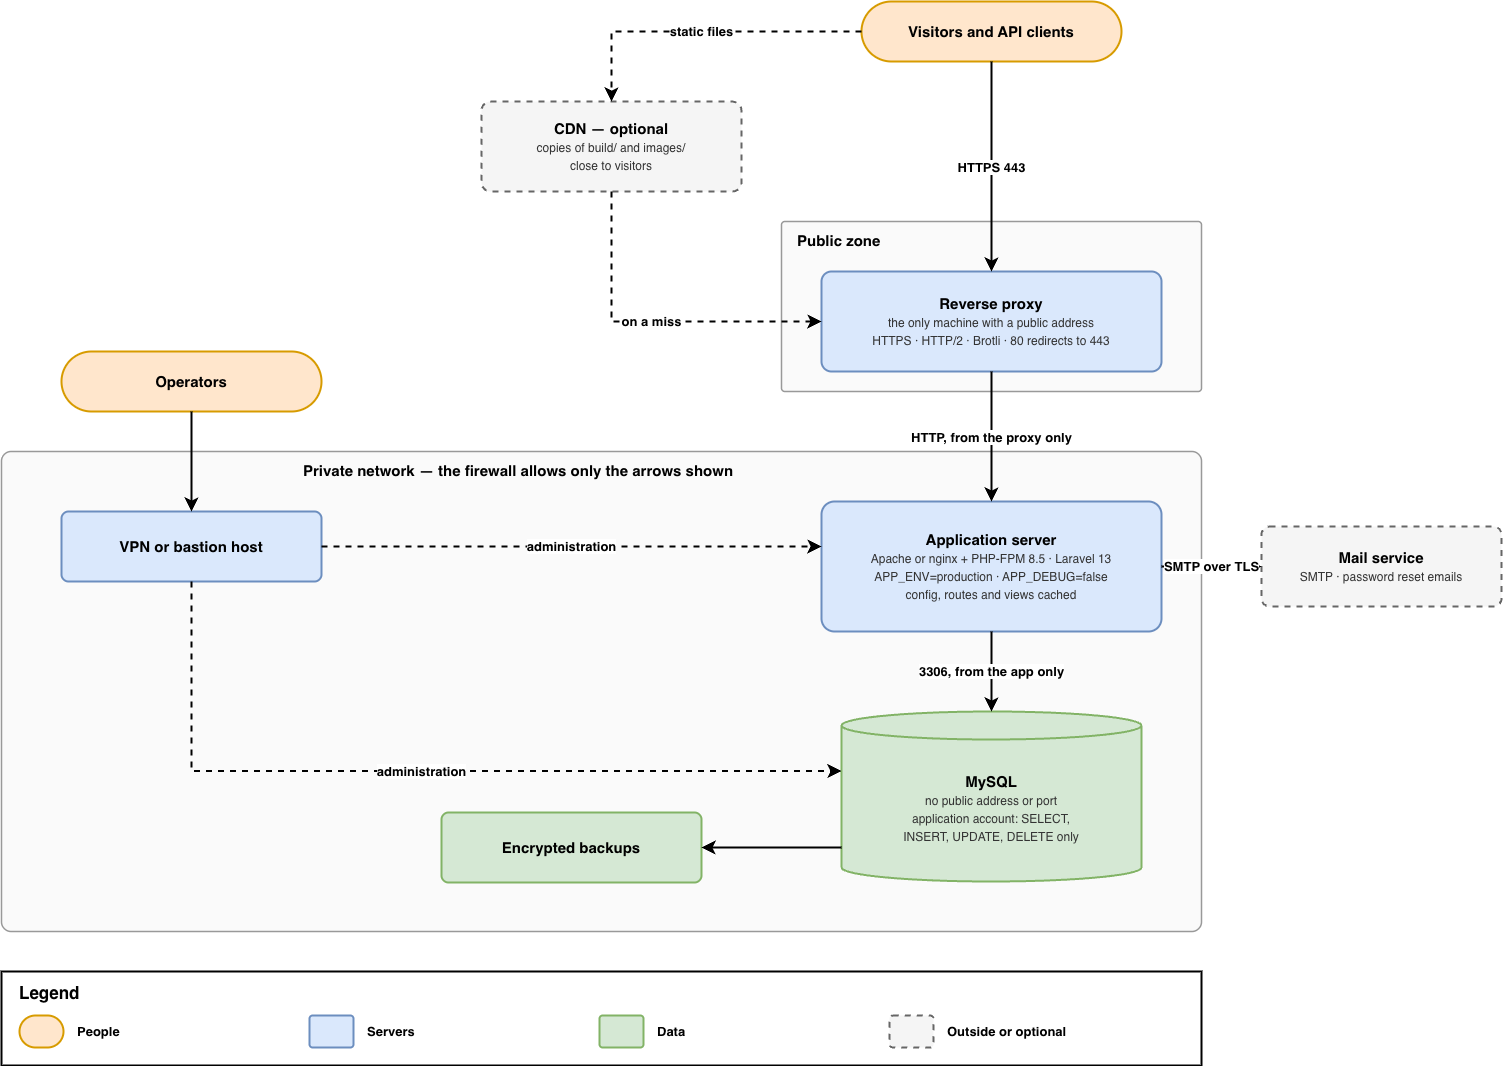

The diagram above was exported from draw.io. Its source (the exported page's mxGraphModel, read from the mxfile embedded in the PNG):
<mxGraphModel dx="2087" dy="996" grid="1" gridSize="10" guides="1" tooltips="1" connect="1" arrows="1" fold="1" page="1" pageScale="1" pageWidth="827" pageHeight="1169" math="0" shadow="0">
  <root>
    <mxCell id="0" />
    <mxCell id="1" parent="0" />
    <mxCell id="1YU4I8a4gpNNCV7fQXEB-1" parent="1" style="rounded=1;arcSize=2;whiteSpace=wrap;html=1;strokeWidth=1.5;fillColor=#fafafa;strokeColor=#999999;verticalAlign=top;align=left;spacingLeft=14;spacingTop=4;fontSize=15;fontStyle=1;fontFamily=Helvetica;" value="Public zone" vertex="1">
      <mxGeometry height="170" width="420" x="820" y="250" as="geometry" />
    </mxCell>
    <mxCell id="1YU4I8a4gpNNCV7fQXEB-2" parent="1" style="rounded=1;arcSize=2;whiteSpace=wrap;html=1;strokeWidth=1.5;fillColor=#fafafa;strokeColor=#999999;verticalAlign=top;align=left;spacingLeft=14;spacingTop=4;fontSize=15;fontStyle=1;fontFamily=Helvetica;spacingLeft=300;" value="Private network — the firewall allows only the arrows shown" vertex="1">
      <mxGeometry height="480" width="1200" x="40" y="480" as="geometry" />
    </mxCell>
    <mxCell id="1YU4I8a4gpNNCV7fQXEB-3" parent="1" style="rounded=1;arcSize=50;whiteSpace=wrap;html=1;strokeWidth=2;fontSize=15;fontFamily=Helvetica;fillColor=#ffe6cc;strokeColor=#d79b00;" value="&lt;b&gt;Visitors and API clients&lt;/b&gt;" vertex="1">
      <mxGeometry height="60" width="260" x="900" y="30" as="geometry" />
    </mxCell>
    <mxCell id="1YU4I8a4gpNNCV7fQXEB-4" parent="1" style="rounded=1;arcSize=10;whiteSpace=wrap;html=1;strokeWidth=2;fontSize=15;fontFamily=Helvetica;fillColor=#f5f5f5;strokeColor=#666666;dashed=1;" value="&lt;b&gt;CDN — optional&lt;/b&gt;&lt;br&gt;&lt;span style=&quot;font-size:12px;color:#333333&quot;&gt;copies of build/ and images/&lt;/span&gt;&lt;br&gt;&lt;span style=&quot;font-size:12px;color:#333333&quot;&gt;close to visitors&lt;/span&gt;" vertex="1">
      <mxGeometry height="90" width="260" x="520" y="130" as="geometry" />
    </mxCell>
    <mxCell id="1YU4I8a4gpNNCV7fQXEB-5" parent="1" style="rounded=1;arcSize=10;whiteSpace=wrap;html=1;strokeWidth=2;fontSize=15;fontFamily=Helvetica;fillColor=#dae8fc;strokeColor=#6c8ebf;" value="&lt;b&gt;Reverse proxy&lt;/b&gt;&lt;br&gt;&lt;span style=&quot;font-size:12px;color:#333333&quot;&gt;the only machine with a public address&lt;/span&gt;&lt;br&gt;&lt;span style=&quot;font-size:12px;color:#333333&quot;&gt;HTTPS · HTTP/2 · Brotli · 80 redirects to 443&lt;/span&gt;" vertex="1">
      <mxGeometry height="100" width="340" x="860" y="300" as="geometry" />
    </mxCell>
    <mxCell id="1YU4I8a4gpNNCV7fQXEB-6" parent="1" style="rounded=1;arcSize=50;whiteSpace=wrap;html=1;strokeWidth=2;fontSize=15;fontFamily=Helvetica;fillColor=#ffe6cc;strokeColor=#d79b00;" value="&lt;b&gt;Operators&lt;/b&gt;" vertex="1">
      <mxGeometry height="60" width="260" x="100" y="380" as="geometry" />
    </mxCell>
    <mxCell id="1YU4I8a4gpNNCV7fQXEB-7" parent="1" style="rounded=1;arcSize=10;whiteSpace=wrap;html=1;strokeWidth=2;fontSize=15;fontFamily=Helvetica;fillColor=#dae8fc;strokeColor=#6c8ebf;" value="&lt;b&gt;VPN or bastion host&lt;/b&gt;" vertex="1">
      <mxGeometry height="70" width="260" x="100" y="540" as="geometry" />
    </mxCell>
    <mxCell id="1YU4I8a4gpNNCV7fQXEB-8" parent="1" style="rounded=1;arcSize=10;whiteSpace=wrap;html=1;strokeWidth=2;fontSize=15;fontFamily=Helvetica;fillColor=#dae8fc;strokeColor=#6c8ebf;" value="&lt;b&gt;Application server&lt;/b&gt;&lt;br&gt;&lt;span style=&quot;font-size:12px;color:#333333&quot;&gt;Apache or nginx + PHP-FPM 8.5 · Laravel 13&lt;/span&gt;&lt;br&gt;&lt;span style=&quot;font-size:12px;color:#333333&quot;&gt;APP_ENV=production · APP_DEBUG=false&lt;/span&gt;&lt;br&gt;&lt;span style=&quot;font-size:12px;color:#333333&quot;&gt;config, routes and views cached&lt;/span&gt;" vertex="1">
      <mxGeometry height="130" width="340" x="860" y="530" as="geometry" />
    </mxCell>
    <mxCell id="1YU4I8a4gpNNCV7fQXEB-9" parent="1" style="shape=cylinder3;boundedLbl=1;backgroundOutline=1;size=14;whiteSpace=wrap;html=1;strokeWidth=2;fontSize=15;fontFamily=Helvetica;fillColor=#d5e8d4;strokeColor=#82b366;" value="&lt;b&gt;MySQL&lt;/b&gt;&lt;br&gt;&lt;span style=&quot;font-size:12px;color:#333333&quot;&gt;no public address or port&lt;/span&gt;&lt;br&gt;&lt;span style=&quot;font-size:12px;color:#333333&quot;&gt;application account: SELECT,&lt;/span&gt;&lt;br&gt;&lt;span style=&quot;font-size:12px;color:#333333&quot;&gt;INSERT, UPDATE, DELETE only&lt;/span&gt;" vertex="1">
      <mxGeometry height="170" width="300" x="880" y="740" as="geometry" />
    </mxCell>
    <mxCell id="1YU4I8a4gpNNCV7fQXEB-10" parent="1" style="rounded=1;arcSize=10;whiteSpace=wrap;html=1;strokeWidth=2;fontSize=15;fontFamily=Helvetica;fillColor=#d5e8d4;strokeColor=#82b366;" value="&lt;b&gt;Encrypted backups&lt;/b&gt;" vertex="1">
      <mxGeometry height="70" width="260" x="480" y="841" as="geometry" />
    </mxCell>
    <mxCell id="1YU4I8a4gpNNCV7fQXEB-11" parent="1" style="rounded=1;arcSize=10;whiteSpace=wrap;html=1;strokeWidth=2;fontSize=15;fontFamily=Helvetica;fillColor=#f5f5f5;strokeColor=#666666;dashed=1;" value="&lt;b&gt;Mail service&lt;/b&gt;&lt;br&gt;&lt;span style=&quot;font-size:12px;color:#333333&quot;&gt;SMTP · password reset emails&lt;/span&gt;" vertex="1">
      <mxGeometry height="80" width="240" x="1300" y="555" as="geometry" />
    </mxCell>
    <mxCell id="1YU4I8a4gpNNCV7fQXEB-12" edge="1" parent="1" source="1YU4I8a4gpNNCV7fQXEB-3" style="edgeStyle=orthogonalEdgeStyle;rounded=0;orthogonalLoop=1;html=1;endArrow=classic;endFill=1;endSize=8;strokeWidth=2;fontStyle=1;fontSize=13;labelBackgroundColor=#ffffff;fontFamily=Helvetica;exitX=0.5;exitY=1;entryX=0.5;entryY=0;" target="1YU4I8a4gpNNCV7fQXEB-5" value="HTTPS 443">
      <mxGeometry relative="1" as="geometry" />
    </mxCell>
    <mxCell id="1YU4I8a4gpNNCV7fQXEB-13" edge="1" parent="1" source="1YU4I8a4gpNNCV7fQXEB-3" style="edgeStyle=orthogonalEdgeStyle;rounded=0;orthogonalLoop=1;html=1;endArrow=classic;endFill=1;endSize=8;strokeWidth=2;fontStyle=1;fontSize=13;labelBackgroundColor=#ffffff;fontFamily=Helvetica;dashed=1;exitX=0;exitY=0.5;entryX=0.5;entryY=0;" target="1YU4I8a4gpNNCV7fQXEB-4" value="static files">
      <mxGeometry relative="1" as="geometry">
        <Array as="points">
          <mxPoint x="650" y="60" />
        </Array>
      </mxGeometry>
    </mxCell>
    <mxCell id="1YU4I8a4gpNNCV7fQXEB-14" edge="1" parent="1" source="1YU4I8a4gpNNCV7fQXEB-4" style="edgeStyle=orthogonalEdgeStyle;rounded=0;orthogonalLoop=1;html=1;endArrow=classic;endFill=1;endSize=8;strokeWidth=2;fontStyle=1;fontSize=13;labelBackgroundColor=#ffffff;fontFamily=Helvetica;dashed=1;exitX=0.5;exitY=1;entryX=0;entryY=0.5;" target="1YU4I8a4gpNNCV7fQXEB-5" value="on a miss">
      <mxGeometry relative="1" as="geometry">
        <Array as="points">
          <mxPoint x="650" y="350" />
        </Array>
      </mxGeometry>
    </mxCell>
    <mxCell id="1YU4I8a4gpNNCV7fQXEB-15" edge="1" parent="1" source="1YU4I8a4gpNNCV7fQXEB-5" style="edgeStyle=orthogonalEdgeStyle;rounded=0;orthogonalLoop=1;html=1;endArrow=classic;endFill=1;endSize=8;strokeWidth=2;fontStyle=1;fontSize=13;labelBackgroundColor=#ffffff;fontFamily=Helvetica;exitX=0.5;exitY=1;entryX=0.5;entryY=0;" target="1YU4I8a4gpNNCV7fQXEB-8" value="HTTP, from the proxy only">
      <mxGeometry relative="1" as="geometry" />
    </mxCell>
    <mxCell id="1YU4I8a4gpNNCV7fQXEB-16" edge="1" parent="1" source="1YU4I8a4gpNNCV7fQXEB-8" style="edgeStyle=orthogonalEdgeStyle;rounded=0;orthogonalLoop=1;html=1;endArrow=classic;endFill=1;endSize=8;strokeWidth=2;fontStyle=1;fontSize=13;labelBackgroundColor=#ffffff;fontFamily=Helvetica;exitX=0.5;exitY=1;entryX=0.5;entryY=0;" target="1YU4I8a4gpNNCV7fQXEB-9" value="3306, from the app only">
      <mxGeometry relative="1" as="geometry" />
    </mxCell>
    <mxCell id="1YU4I8a4gpNNCV7fQXEB-17" edge="1" parent="1" source="1YU4I8a4gpNNCV7fQXEB-9" style="edgeStyle=orthogonalEdgeStyle;rounded=0;orthogonalLoop=1;html=1;endArrow=classic;endFill=1;endSize=8;strokeWidth=2;fontStyle=1;fontSize=13;labelBackgroundColor=#ffffff;fontFamily=Helvetica;exitX=0;exitY=0.8;entryX=1;entryY=0.5;" target="1YU4I8a4gpNNCV7fQXEB-10" value="">
      <mxGeometry relative="1" as="geometry" />
    </mxCell>
    <mxCell id="1YU4I8a4gpNNCV7fQXEB-18" edge="1" parent="1" source="1YU4I8a4gpNNCV7fQXEB-8" style="edgeStyle=orthogonalEdgeStyle;rounded=0;orthogonalLoop=1;html=1;endArrow=classic;endFill=1;endSize=8;strokeWidth=2;fontStyle=1;fontSize=13;labelBackgroundColor=#ffffff;fontFamily=Helvetica;exitX=1;exitY=0.5;entryX=0;entryY=0.5;" target="1YU4I8a4gpNNCV7fQXEB-11" value="SMTP over TLS">
      <mxGeometry relative="1" as="geometry" />
    </mxCell>
    <mxCell id="1YU4I8a4gpNNCV7fQXEB-19" edge="1" parent="1" source="1YU4I8a4gpNNCV7fQXEB-6" style="edgeStyle=orthogonalEdgeStyle;rounded=0;orthogonalLoop=1;html=1;endArrow=classic;endFill=1;endSize=8;strokeWidth=2;fontStyle=1;fontSize=13;labelBackgroundColor=#ffffff;fontFamily=Helvetica;exitX=0.5;exitY=1;entryX=0.5;entryY=0;" target="1YU4I8a4gpNNCV7fQXEB-7" value="">
      <mxGeometry relative="1" as="geometry" />
    </mxCell>
    <mxCell id="1YU4I8a4gpNNCV7fQXEB-20" edge="1" parent="1" source="1YU4I8a4gpNNCV7fQXEB-7" style="edgeStyle=orthogonalEdgeStyle;rounded=0;orthogonalLoop=1;html=1;endArrow=classic;endFill=1;endSize=8;strokeWidth=2;fontStyle=1;fontSize=13;labelBackgroundColor=#ffffff;fontFamily=Helvetica;dashed=1;exitX=1;exitY=0.5;entryX=0;entryY=0.346;" target="1YU4I8a4gpNNCV7fQXEB-8" value="administration">
      <mxGeometry relative="1" as="geometry" />
    </mxCell>
    <mxCell id="1YU4I8a4gpNNCV7fQXEB-21" edge="1" parent="1" source="1YU4I8a4gpNNCV7fQXEB-7" style="edgeStyle=orthogonalEdgeStyle;rounded=0;orthogonalLoop=1;html=1;endArrow=classic;endFill=1;endSize=8;strokeWidth=2;fontStyle=1;fontSize=13;labelBackgroundColor=#ffffff;fontFamily=Helvetica;dashed=1;exitX=0.5;exitY=1;entryX=0;entryY=0.35;" target="1YU4I8a4gpNNCV7fQXEB-9" value="administration">
      <mxGeometry relative="1" as="geometry">
        <Array as="points">
          <mxPoint x="230" y="800" />
        </Array>
      </mxGeometry>
    </mxCell>
    <mxCell id="1YU4I8a4gpNNCV7fQXEB-22" parent="1" style="rounded=0;whiteSpace=wrap;html=1;strokeWidth=2;fillColor=#ffffff;" value="" vertex="1">
      <mxGeometry height="94" width="1200" x="40" y="1000" as="geometry" />
    </mxCell>
    <mxCell id="1YU4I8a4gpNNCV7fQXEB-23" parent="1" style="text;html=1;align=left;verticalAlign=middle;whiteSpace=wrap;fontSize=13;fontStyle=1;fontFamily=Helvetica;fontSize=17;" value="Legend" vertex="1">
      <mxGeometry height="28" width="120" x="56" y="1008" as="geometry" />
    </mxCell>
    <mxCell id="1YU4I8a4gpNNCV7fQXEB-24" parent="1" style="rounded=1;arcSize=50;whiteSpace=wrap;html=1;strokeWidth=2;fontSize=15;fontFamily=Helvetica;fillColor=#ffe6cc;strokeColor=#d79b00;" value="" vertex="1">
      <mxGeometry height="32" width="44" x="58" y="1044" as="geometry" />
    </mxCell>
    <mxCell id="1YU4I8a4gpNNCV7fQXEB-25" parent="1" style="text;html=1;align=left;verticalAlign=middle;whiteSpace=wrap;fontSize=13;fontStyle=1;fontFamily=Helvetica;" value="People" vertex="1">
      <mxGeometry height="40" width="226" x="114" y="1040" as="geometry" />
    </mxCell>
    <mxCell id="1YU4I8a4gpNNCV7fQXEB-26" parent="1" style="rounded=1;arcSize=10;whiteSpace=wrap;html=1;strokeWidth=2;fontSize=15;fontFamily=Helvetica;fillColor=#dae8fc;strokeColor=#6c8ebf;" value="" vertex="1">
      <mxGeometry height="32" width="44" x="348" y="1044" as="geometry" />
    </mxCell>
    <mxCell id="1YU4I8a4gpNNCV7fQXEB-27" parent="1" style="text;html=1;align=left;verticalAlign=middle;whiteSpace=wrap;fontSize=13;fontStyle=1;fontFamily=Helvetica;" value="Servers" vertex="1">
      <mxGeometry height="40" width="226" x="404" y="1040" as="geometry" />
    </mxCell>
    <mxCell id="1YU4I8a4gpNNCV7fQXEB-28" parent="1" style="rounded=1;arcSize=10;whiteSpace=wrap;html=1;strokeWidth=2;fontSize=15;fontFamily=Helvetica;fillColor=#d5e8d4;strokeColor=#82b366;" value="" vertex="1">
      <mxGeometry height="32" width="44" x="638" y="1044" as="geometry" />
    </mxCell>
    <mxCell id="1YU4I8a4gpNNCV7fQXEB-29" parent="1" style="text;html=1;align=left;verticalAlign=middle;whiteSpace=wrap;fontSize=13;fontStyle=1;fontFamily=Helvetica;" value="Data" vertex="1">
      <mxGeometry height="40" width="226" x="694" y="1040" as="geometry" />
    </mxCell>
    <mxCell id="1YU4I8a4gpNNCV7fQXEB-30" parent="1" style="rounded=1;arcSize=10;whiteSpace=wrap;html=1;strokeWidth=2;fontSize=15;fontFamily=Helvetica;fillColor=#f5f5f5;strokeColor=#666666;dashed=1;" value="" vertex="1">
      <mxGeometry height="32" width="44" x="928" y="1044" as="geometry" />
    </mxCell>
    <mxCell id="1YU4I8a4gpNNCV7fQXEB-31" parent="1" style="text;html=1;align=left;verticalAlign=middle;whiteSpace=wrap;fontSize=13;fontStyle=1;fontFamily=Helvetica;" value="Outside or optional" vertex="1">
      <mxGeometry height="40" width="226" x="984" y="1040" as="geometry" />
    </mxCell>
  </root>
</mxGraphModel>